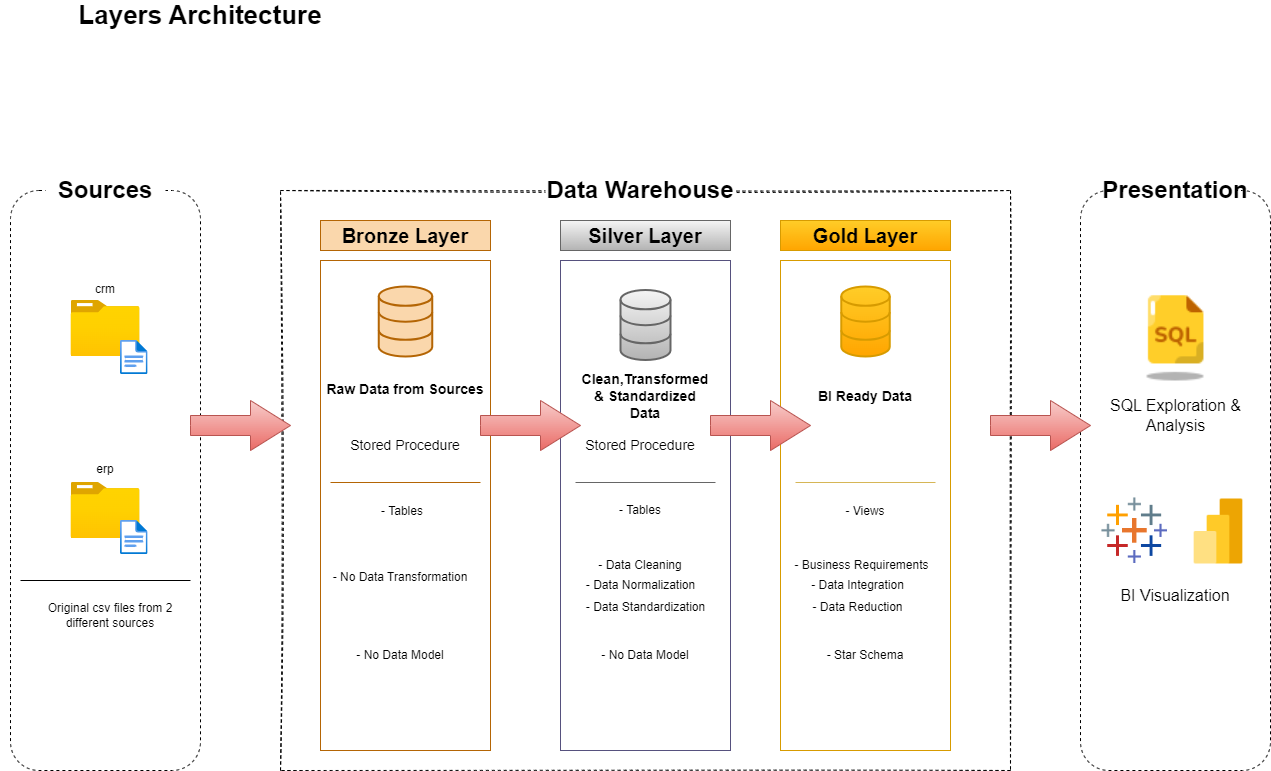

The diagram above was exported from draw.io. Its source (the exported page's mxGraphModel, read from the mxfile embedded in the PNG):
<mxGraphModel dx="1834" dy="844" grid="1" gridSize="10" guides="1" tooltips="1" connect="1" arrows="1" fold="1" page="0" pageScale="1" pageWidth="827" pageHeight="1169" math="0" shadow="0">
  <root>
    <mxCell id="0" />
    <mxCell id="1" parent="0" />
    <mxCell id="RrXptdM7QXS2wXmyk1NG-2" value="" style="rounded=1;whiteSpace=wrap;html=1;fillColor=none;dashed=1;" parent="1" vertex="1">
      <mxGeometry x="-110" y="200" width="190" height="580" as="geometry" />
    </mxCell>
    <mxCell id="RrXptdM7QXS2wXmyk1NG-3" value="&lt;b&gt;Sources&lt;/b&gt;" style="rounded=0;whiteSpace=wrap;html=1;fontSize=24;strokeColor=none;" parent="1" vertex="1">
      <mxGeometry x="-75" y="170" width="120" height="60" as="geometry" />
    </mxCell>
    <mxCell id="RrXptdM7QXS2wXmyk1NG-4" value="&lt;b&gt;Layers Architecture&lt;/b&gt;" style="text;html=1;align=center;verticalAlign=middle;whiteSpace=wrap;rounded=0;fontSize=26;" parent="1" vertex="1">
      <mxGeometry x="-120" y="10" width="400" height="30" as="geometry" />
    </mxCell>
    <mxCell id="RrXptdM7QXS2wXmyk1NG-5" value="" style="image;aspect=fixed;html=1;points=[];align=center;fontSize=12;image=img/lib/azure2/general/Folder_Blank.svg;" parent="1" vertex="1">
      <mxGeometry x="-49.5" y="310" width="69" height="56.00000000000001" as="geometry" />
    </mxCell>
    <mxCell id="RrXptdM7QXS2wXmyk1NG-6" value="" style="image;aspect=fixed;html=1;points=[];align=center;fontSize=12;image=img/lib/azure2/general/Folder_Blank.svg;" parent="1" vertex="1">
      <mxGeometry x="-49.5" y="492" width="69" height="56.00000000000001" as="geometry" />
    </mxCell>
    <mxCell id="RrXptdM7QXS2wXmyk1NG-7" value="&lt;font style=&quot;font-size: 12px;&quot;&gt;crm&lt;/font&gt;" style="rounded=0;whiteSpace=wrap;html=1;fontSize=24;strokeColor=none;fillColor=none;" parent="1" vertex="1">
      <mxGeometry x="-42.75" y="280" width="55.5" height="30" as="geometry" />
    </mxCell>
    <mxCell id="RrXptdM7QXS2wXmyk1NG-8" value="&lt;font style=&quot;font-size: 12px;&quot;&gt;erp&lt;/font&gt;" style="rounded=0;whiteSpace=wrap;html=1;fontSize=24;strokeColor=none;fillColor=none;" parent="1" vertex="1">
      <mxGeometry x="-42.75" y="460" width="55.5" height="30" as="geometry" />
    </mxCell>
    <mxCell id="RrXptdM7QXS2wXmyk1NG-9" value="" style="rounded=0;whiteSpace=wrap;html=1;fillColor=none;dashed=1;glass=0;sketch=1;curveFitting=1;jiggle=2;" parent="1" vertex="1">
      <mxGeometry x="160" y="200" width="730" height="580" as="geometry" />
    </mxCell>
    <mxCell id="RrXptdM7QXS2wXmyk1NG-10" value="" style="rounded=1;whiteSpace=wrap;html=1;fillColor=none;dashed=1;" parent="1" vertex="1">
      <mxGeometry x="960" y="200" width="190" height="580" as="geometry" />
    </mxCell>
    <mxCell id="RrXptdM7QXS2wXmyk1NG-11" value="&lt;b&gt;Data Warehouse&lt;/b&gt;" style="rounded=0;whiteSpace=wrap;html=1;fontSize=24;strokeColor=none;" parent="1" vertex="1">
      <mxGeometry x="425" y="170" width="190" height="60" as="geometry" />
    </mxCell>
    <mxCell id="RrXptdM7QXS2wXmyk1NG-12" value="&lt;b&gt;Presentation&lt;/b&gt;" style="rounded=0;whiteSpace=wrap;html=1;fontSize=24;strokeColor=none;" parent="1" vertex="1">
      <mxGeometry x="995" y="170" width="120" height="60" as="geometry" />
    </mxCell>
    <mxCell id="RrXptdM7QXS2wXmyk1NG-13" value="&lt;font style=&quot;font-size: 20px;&quot;&gt;&lt;b&gt;Bronze Layer&lt;/b&gt;&lt;/font&gt;" style="rounded=0;whiteSpace=wrap;html=1;fillColor=#fad7ac;strokeColor=#b46504;" parent="1" vertex="1">
      <mxGeometry x="200" y="230" width="170" height="30" as="geometry" />
    </mxCell>
    <mxCell id="RrXptdM7QXS2wXmyk1NG-14" value="" style="rounded=0;whiteSpace=wrap;html=1;fillColor=none;strokeColor=#b46504;" parent="1" vertex="1">
      <mxGeometry x="200" y="270" width="170" height="490" as="geometry" />
    </mxCell>
    <mxCell id="RrXptdM7QXS2wXmyk1NG-15" value="" style="rounded=0;whiteSpace=wrap;html=1;fillColor=none;strokeColor=#56517e;" parent="1" vertex="1">
      <mxGeometry x="440" y="270" width="170" height="490" as="geometry" />
    </mxCell>
    <mxCell id="RrXptdM7QXS2wXmyk1NG-16" value="&lt;font style=&quot;font-size: 20px;&quot;&gt;&lt;b&gt;Silver Layer&lt;/b&gt;&lt;/font&gt;" style="rounded=0;whiteSpace=wrap;html=1;fillColor=#f5f5f5;strokeColor=#666666;gradientColor=#b3b3b3;" parent="1" vertex="1">
      <mxGeometry x="440" y="230" width="170" height="30" as="geometry" />
    </mxCell>
    <mxCell id="RrXptdM7QXS2wXmyk1NG-19" value="&lt;font style=&quot;font-size: 20px;&quot;&gt;&lt;b&gt;Gold Layer&lt;/b&gt;&lt;/font&gt;" style="rounded=0;whiteSpace=wrap;html=1;fillColor=#ffcd28;strokeColor=#d79b00;gradientColor=#ffa500;" parent="1" vertex="1">
      <mxGeometry x="660" y="230" width="170" height="30" as="geometry" />
    </mxCell>
    <mxCell id="RrXptdM7QXS2wXmyk1NG-20" value="" style="rounded=0;whiteSpace=wrap;html=1;fillColor=none;strokeColor=#d79b00;gradientColor=#ffa500;" parent="1" vertex="1">
      <mxGeometry x="660" y="270" width="170" height="490" as="geometry" />
    </mxCell>
    <mxCell id="RrXptdM7QXS2wXmyk1NG-22" value="" style="image;aspect=fixed;html=1;points=[];align=center;fontSize=12;image=img/lib/azure2/general/File.svg;" parent="1" vertex="1">
      <mxGeometry y="350" width="27.59" height="34" as="geometry" />
    </mxCell>
    <mxCell id="RrXptdM7QXS2wXmyk1NG-23" value="" style="image;aspect=fixed;html=1;points=[];align=center;fontSize=12;image=img/lib/azure2/general/File.svg;" parent="1" vertex="1">
      <mxGeometry y="530" width="27.59" height="34" as="geometry" />
    </mxCell>
    <mxCell id="RrXptdM7QXS2wXmyk1NG-30" value="Original csv files from 2 different sources" style="text;html=1;align=center;verticalAlign=middle;whiteSpace=wrap;rounded=0;" parent="1" vertex="1">
      <mxGeometry x="-75" y="610" width="129.5" height="30" as="geometry" />
    </mxCell>
    <mxCell id="RrXptdM7QXS2wXmyk1NG-31" value="" style="html=1;verticalLabelPosition=bottom;align=center;labelBackgroundColor=#ffffff;verticalAlign=top;strokeWidth=2;strokeColor=#b46504;shadow=0;dashed=0;shape=mxgraph.ios7.icons.data;fillColor=#fad7ac;" parent="1" vertex="1">
      <mxGeometry x="258.25" y="296" width="53.5" height="70" as="geometry" />
    </mxCell>
    <mxCell id="RrXptdM7QXS2wXmyk1NG-32" value="" style="html=1;verticalLabelPosition=bottom;align=center;labelBackgroundColor=#ffffff;verticalAlign=top;strokeWidth=2;strokeColor=#d79b00;shadow=0;dashed=0;shape=mxgraph.ios7.icons.data;fillColor=#ffcd28;gradientColor=#ffa500;" parent="1" vertex="1">
      <mxGeometry x="720.75" y="296" width="48.5" height="70" as="geometry" />
    </mxCell>
    <mxCell id="RrXptdM7QXS2wXmyk1NG-33" value="" style="html=1;verticalLabelPosition=bottom;align=center;labelBackgroundColor=#ffffff;verticalAlign=top;strokeWidth=2;strokeColor=#666666;shadow=0;dashed=0;shape=mxgraph.ios7.icons.data;fillColor=#f5f5f5;gradientColor=#b3b3b3;" parent="1" vertex="1">
      <mxGeometry x="500" y="299.5" width="50" height="70" as="geometry" />
    </mxCell>
    <mxCell id="RrXptdM7QXS2wXmyk1NG-34" value="" style="html=1;shadow=0;dashed=0;align=center;verticalAlign=middle;shape=mxgraph.arrows2.arrow;dy=0.6;dx=40;notch=0;fillColor=#f8cecc;gradientColor=#ea6b66;strokeColor=#b85450;" parent="1" vertex="1">
      <mxGeometry x="70" y="410" width="100" height="50" as="geometry" />
    </mxCell>
    <mxCell id="RrXptdM7QXS2wXmyk1NG-35" value="" style="html=1;shadow=0;dashed=0;align=center;verticalAlign=middle;shape=mxgraph.arrows2.arrow;dy=0.6;dx=40;notch=0;fillColor=#f8cecc;gradientColor=#ea6b66;strokeColor=#b85450;" parent="1" vertex="1">
      <mxGeometry x="870" y="410" width="100" height="50" as="geometry" />
    </mxCell>
    <mxCell id="RrXptdM7QXS2wXmyk1NG-36" value="" style="html=1;shadow=0;dashed=0;align=center;verticalAlign=middle;shape=mxgraph.arrows2.arrow;dy=0.6;dx=40;notch=0;fillColor=#f8cecc;gradientColor=#ea6b66;strokeColor=#b85450;" parent="1" vertex="1">
      <mxGeometry x="590" y="410" width="100" height="50" as="geometry" />
    </mxCell>
    <mxCell id="RrXptdM7QXS2wXmyk1NG-37" value="" style="html=1;shadow=0;dashed=0;align=center;verticalAlign=middle;shape=mxgraph.arrows2.arrow;dy=0.6;dx=40;notch=0;fillColor=#f8cecc;gradientColor=#ea6b66;strokeColor=#b85450;" parent="1" vertex="1">
      <mxGeometry x="360" y="410" width="100" height="50" as="geometry" />
    </mxCell>
    <mxCell id="RrXptdM7QXS2wXmyk1NG-38" value="&lt;font style=&quot;font-size: 14px;&quot;&gt;&lt;b&gt;Raw Data from Sources&lt;/b&gt;&lt;/font&gt;" style="text;html=1;align=center;verticalAlign=middle;whiteSpace=wrap;rounded=0;" parent="1" vertex="1">
      <mxGeometry x="185" y="384" width="200" height="30" as="geometry" />
    </mxCell>
    <mxCell id="RrXptdM7QXS2wXmyk1NG-39" value="&lt;font style=&quot;font-size: 14px;&quot;&gt;&lt;b&gt;Clean,Transformed &amp;amp; Standardized Data&lt;/b&gt;&lt;/font&gt;" style="text;html=1;align=center;verticalAlign=middle;whiteSpace=wrap;rounded=0;" parent="1" vertex="1">
      <mxGeometry x="460" y="390.5" width="130" height="30" as="geometry" />
    </mxCell>
    <mxCell id="RrXptdM7QXS2wXmyk1NG-40" value="&lt;font style=&quot;font-size: 14px;&quot;&gt;&lt;b&gt;BI Ready Data&lt;/b&gt;&lt;/font&gt;" style="text;html=1;align=center;verticalAlign=middle;whiteSpace=wrap;rounded=0;" parent="1" vertex="1">
      <mxGeometry x="680" y="390.5" width="130" height="30" as="geometry" />
    </mxCell>
    <mxCell id="RrXptdM7QXS2wXmyk1NG-46" value="" style="shape=image;aspect=fixed;image=data:image/png,(base64 omitted: 1756 chars);" parent="1" vertex="1">
      <mxGeometry x="1009.5" y="299.5" width="91" height="91" as="geometry" />
    </mxCell>
    <mxCell id="RrXptdM7QXS2wXmyk1NG-47" value="" style="shape=image;aspect=fixed;image=data:image/png,(base64 omitted: 744 chars);" parent="1" vertex="1">
      <mxGeometry x="980" y="506" width="70" height="70" as="geometry" />
    </mxCell>
    <mxCell id="RrXptdM7QXS2wXmyk1NG-48" value="" style="shape=image;aspect=fixed;image=data:image/png,(base64 omitted: 668 chars);" parent="1" vertex="1">
      <mxGeometry x="1059" y="502" width="78" height="78" as="geometry" />
    </mxCell>
    <mxCell id="RrXptdM7QXS2wXmyk1NG-49" value="&lt;font style=&quot;font-size: 16px;&quot;&gt;SQL Exploration &amp;amp; Analysis&lt;/font&gt;" style="text;html=1;align=center;verticalAlign=middle;whiteSpace=wrap;rounded=0;" parent="1" vertex="1">
      <mxGeometry x="982.5" y="410" width="145" height="30" as="geometry" />
    </mxCell>
    <mxCell id="RrXptdM7QXS2wXmyk1NG-50" value="&lt;font style=&quot;font-size: 16px;&quot;&gt;BI Visualization&lt;/font&gt;" style="text;html=1;align=center;verticalAlign=middle;whiteSpace=wrap;rounded=0;" parent="1" vertex="1">
      <mxGeometry x="995" y="590" width="120" height="30" as="geometry" />
    </mxCell>
    <mxCell id="RrXptdM7QXS2wXmyk1NG-52" value="" style="endArrow=none;html=1;rounded=0;" parent="1" edge="1">
      <mxGeometry width="50" height="50" relative="1" as="geometry">
        <mxPoint x="-100" y="590" as="sourcePoint" />
        <mxPoint x="70" y="590" as="targetPoint" />
        <Array as="points">
          <mxPoint x="70" y="590" />
        </Array>
      </mxGeometry>
    </mxCell>
    <mxCell id="RrXptdM7QXS2wXmyk1NG-54" value="" style="endArrow=none;html=1;rounded=0;fillColor=#fad7ac;strokeColor=#b46504;" parent="1" edge="1">
      <mxGeometry width="50" height="50" relative="1" as="geometry">
        <mxPoint x="210" y="492" as="sourcePoint" />
        <mxPoint x="360" y="492" as="targetPoint" />
        <Array as="points">
          <mxPoint x="360" y="492" />
        </Array>
      </mxGeometry>
    </mxCell>
    <mxCell id="RrXptdM7QXS2wXmyk1NG-55" value="" style="endArrow=none;html=1;rounded=0;fillColor=#f5f5f5;gradientColor=#b3b3b3;strokeColor=#666666;" parent="1" edge="1">
      <mxGeometry width="50" height="50" relative="1" as="geometry">
        <mxPoint x="455" y="492" as="sourcePoint" />
        <mxPoint x="595" y="492" as="targetPoint" />
        <Array as="points">
          <mxPoint x="595" y="492" />
        </Array>
      </mxGeometry>
    </mxCell>
    <mxCell id="RrXptdM7QXS2wXmyk1NG-56" value="" style="endArrow=none;html=1;rounded=0;fillColor=#fff2cc;gradientColor=#ffd966;strokeColor=#d6b656;" parent="1" edge="1">
      <mxGeometry width="50" height="50" relative="1" as="geometry">
        <mxPoint x="675" y="492" as="sourcePoint" />
        <mxPoint x="815" y="492" as="targetPoint" />
        <Array as="points">
          <mxPoint x="815" y="492" />
        </Array>
      </mxGeometry>
    </mxCell>
    <mxCell id="RrXptdM7QXS2wXmyk1NG-57" value="&lt;font style=&quot;font-size: 14px;&quot;&gt;Stored Procedure&lt;/font&gt;" style="text;html=1;align=center;verticalAlign=middle;whiteSpace=wrap;rounded=0;" parent="1" vertex="1">
      <mxGeometry x="210" y="440" width="150" height="30" as="geometry" />
    </mxCell>
    <mxCell id="RrXptdM7QXS2wXmyk1NG-58" value="&lt;font style=&quot;font-size: 14px;&quot;&gt;Stored Procedure&lt;/font&gt;" style="text;html=1;align=center;verticalAlign=middle;whiteSpace=wrap;rounded=0;" parent="1" vertex="1">
      <mxGeometry x="445" y="440" width="150" height="30" as="geometry" />
    </mxCell>
    <mxCell id="RrXptdM7QXS2wXmyk1NG-59" value="- Tables" style="text;html=1;align=center;verticalAlign=middle;whiteSpace=wrap;rounded=0;" parent="1" vertex="1">
      <mxGeometry x="251.75" y="506" width="60" height="30" as="geometry" />
    </mxCell>
    <mxCell id="RrXptdM7QXS2wXmyk1NG-60" value="- Tables" style="text;html=1;align=center;verticalAlign=middle;whiteSpace=wrap;rounded=0;" parent="1" vertex="1">
      <mxGeometry x="490" y="505" width="60" height="30" as="geometry" />
    </mxCell>
    <mxCell id="RrXptdM7QXS2wXmyk1NG-61" value="- Views" style="text;html=1;align=center;verticalAlign=middle;whiteSpace=wrap;rounded=0;" parent="1" vertex="1">
      <mxGeometry x="715" y="506" width="60" height="30" as="geometry" />
    </mxCell>
    <mxCell id="RrXptdM7QXS2wXmyk1NG-62" value="- No Data Transformation" style="text;html=1;align=center;verticalAlign=middle;whiteSpace=wrap;rounded=0;" parent="1" vertex="1">
      <mxGeometry x="210" y="572" width="140" height="30" as="geometry" />
    </mxCell>
    <mxCell id="RrXptdM7QXS2wXmyk1NG-63" value="- Data Cleaning" style="text;html=1;align=center;verticalAlign=middle;whiteSpace=wrap;rounded=0;" parent="1" vertex="1">
      <mxGeometry x="465" y="560" width="110" height="30" as="geometry" />
    </mxCell>
    <mxCell id="RrXptdM7QXS2wXmyk1NG-64" value="- Data Integration" style="text;html=1;align=center;verticalAlign=middle;whiteSpace=wrap;rounded=0;" parent="1" vertex="1">
      <mxGeometry x="680" y="580" width="115" height="30" as="geometry" />
    </mxCell>
    <mxCell id="RrXptdM7QXS2wXmyk1NG-65" value="- No Data Model" style="text;html=1;align=center;verticalAlign=middle;whiteSpace=wrap;rounded=0;" parent="1" vertex="1">
      <mxGeometry x="210" y="650" width="140" height="30" as="geometry" />
    </mxCell>
    <mxCell id="RrXptdM7QXS2wXmyk1NG-66" value="- Data Normalization" style="text;html=1;align=center;verticalAlign=middle;whiteSpace=wrap;rounded=0;" parent="1" vertex="1">
      <mxGeometry x="462.5" y="580" width="115" height="30" as="geometry" />
    </mxCell>
    <mxCell id="RrXptdM7QXS2wXmyk1NG-67" value="- Data&amp;nbsp;&lt;span data-end=&quot;1685&quot; data-start=&quot;1661&quot;&gt;Standardization&lt;/span&gt;" style="text;html=1;align=center;verticalAlign=middle;whiteSpace=wrap;rounded=0;" parent="1" vertex="1">
      <mxGeometry x="447.5" y="602" width="155" height="30" as="geometry" />
    </mxCell>
    <mxCell id="RrXptdM7QXS2wXmyk1NG-68" value="- No Data Model" style="text;html=1;align=center;verticalAlign=middle;whiteSpace=wrap;rounded=0;" parent="1" vertex="1">
      <mxGeometry x="455" y="650" width="140" height="30" as="geometry" />
    </mxCell>
    <mxCell id="RrXptdM7QXS2wXmyk1NG-69" value="- Data Reduction" style="text;html=1;align=center;verticalAlign=middle;whiteSpace=wrap;rounded=0;" parent="1" vertex="1">
      <mxGeometry x="680" y="602" width="115" height="30" as="geometry" />
    </mxCell>
    <mxCell id="RrXptdM7QXS2wXmyk1NG-70" value="-&amp;nbsp;Business Requirements" style="text;html=1;align=center;verticalAlign=middle;whiteSpace=wrap;rounded=0;" parent="1" vertex="1">
      <mxGeometry x="660" y="560" width="162.5" height="30" as="geometry" />
    </mxCell>
    <mxCell id="RrXptdM7QXS2wXmyk1NG-71" value="- Star Schema" style="text;html=1;align=center;verticalAlign=middle;whiteSpace=wrap;rounded=0;" parent="1" vertex="1">
      <mxGeometry x="675" y="650" width="140" height="30" as="geometry" />
    </mxCell>
  </root>
</mxGraphModel>